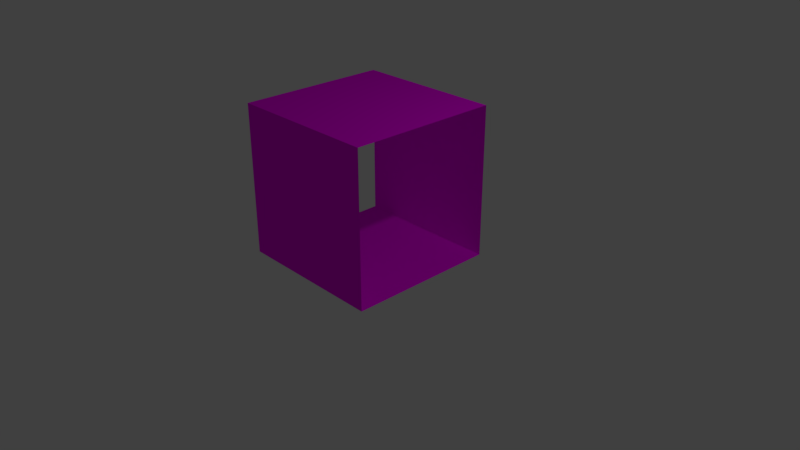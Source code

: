 # Source: Wall01.blend  (saved by Blender 2.79.0; exported with 4.5.12 LTS)
import bpy
from mathutils import Matrix  # noqa: F401  (used for matrix-valued properties, if any)

bpy.ops.wm.read_factory_settings(use_empty=True)
scene = bpy.context.scene
scene.name = 'Scene'

# ---- collections
col_collection_1 = bpy.data.collections.new('Collection 1'); scene.collection.children.link(col_collection_1)

# ---- images (referenced by path relative to the original .blend; pixels are not part of the script)
import os
ASSET_DIR = os.environ.get("B2B_ASSET_DIR", "")  # directory of the original .blend (textures are referenced by path, not embedded)
HERE = os.path.dirname(os.path.abspath(__file__))  # packed textures are extracted next to this script under _unpacked/

def load_image(name, relpath, width, height, colorspace="sRGB"):
    """Load a texture the original file referenced (path relative to the .blend, or extracted next to this script)."""
    p = next((c for c in (os.path.join(HERE, relpath), os.path.join(ASSET_DIR, relpath)) if relpath and os.path.exists(c)), "")
    if p:
        img = bpy.data.images.load(p, check_existing=True)
        img.name = name
    else:  # same state as the original file: an image datablock whose file is absent (Cycles renders it pink)
        img = bpy.data.images.new(name, width, height)
        img.source = "FILE"
        img.filepath = "//" + (relpath or name)
    img.colorspace_settings.name = colorspace
    return img
img_96545281_black_stone_wall_for_background_usage_jpg = load_image('96545281-black-stone-wall-for-background-usage.jpg', '96545281-black-stone-wall-for-background-usage.jpg', 1024, 1024, 'sRGB')

# ---- materials (node trees are filled in below, after node groups)
mat_wallo1 = bpy.data.materials.new('Wallo1')
mat_wallo1.alpha_threshold = 0.0
mat_wallo1.roughness = 0.5
mat_wallo1.line_color = (0.0, 0.0, 0.0, 1.0)

# ---- material node trees
mat_wallo1.use_nodes = True; mat_wallo1.node_tree.nodes.clear()
_N = mat_wallo1.node_tree.nodes; _L = mat_wallo1.node_tree.links
n0 = _N.new('ShaderNodeOutputMaterial'); n0.name = 'Material Output'; n0.location = (300, 300)
n1 = _N.new('ShaderNodeBsdfDiffuse'); n1.name = 'Diffuse BSDF'; n1.location = (10, 300)
n2 = _N.new('ShaderNodeTexImage'); n2.name = 'Image Texture'; n2.location = (-180, 300)
n2.width = 140
n2.image = img_96545281_black_stone_wall_for_background_usage_jpg
_L.new(n1.outputs[0], n0.inputs[0])
_L.new(n2.outputs[0], n1.inputs[0])
n0.is_active_output = True

# ---- world
world_world = bpy.data.worlds.new('World'); scene.world = world_world
world_world.color = (0.05088, 0.05088, 0.05088)
world_world.use_sun_shadow = False
world_world.sun_shadow_jitter_overblur = 0.0
world_world.cycles.sampling_method = 'MANUAL'

# ---- cameras
cam_camera = bpy.data.cameras.new('Camera')
cam_camera.clip_end = 100.0
cam_camera.lens = 35.0
cam_camera.sensor_width = 32.0
cam_camera.sensor_height = 18.0
cam_camera.ortho_scale = 7.314
cam_camera.dof.focus_distance = 0.0

# ---- lights
light_lamp = bpy.data.lights.new('Lamp', 'POINT')
light_lamp.transmission_factor = 0.0
light_lamp.cutoff_distance = 30.0
light_lamp.energy = 100.0
light_lamp.shadow_buffer_clip_start = 1.001
light_lamp.shadow_soft_size = 0.1
light_lamp.shadow_maximum_resolution = 0.006
light_lamp.use_absolute_resolution = True

# ---- meshes
me_cube_001 = bpy.data.meshes.new('Cube.001')
me_cube_001.from_pydata([(1.0, 1.0, -1.0), (-1.0, 1.0, -1.0), (1.0, 1.0, 1.0), (-1.0, 1.0, 1.0)], [], [(2, 0, 1, 3)])
_uv = me_cube_001.uv_layers.new(name='UVMap')
_uv.uv.foreach_set('vector', [0.0, 0.991, 0.01505, 0.001711, 0.9704, 0.0, 1.0, 1.0])
me_cube_001.materials.append(mat_wallo1)
me_cube_001.use_remesh_preserve_volume = False
me_cube_001.use_remesh_preserve_attributes = False
me_cube_001.use_mirror_vertex_groups = False
me_cube_001.update()
me_cube = bpy.data.meshes.new('Cube')
me_cube.from_pydata([(1.0, 1.0, -1.0), (1.0, -1.0, -1.0), (-1.0, -1.0, -1.0), (-1.0, 1.0, -1.0), (1.0, 1.0, 1.0), (1.0, -1.0, 1.0), (-1.0, -1.0, 1.0), (-1.0, 1.0, 1.0)], [], [(0, 1, 2, 3), (4, 7, 6, 5), (1, 5, 6, 2)])
me_cube.materials.append(mat_wallo1)
me_cube.use_remesh_preserve_volume = False
me_cube.use_remesh_preserve_attributes = False
me_cube.use_mirror_vertex_groups = False
me_cube.update()

# ---- objects
ob_cube_001 = bpy.data.objects.new('Cube.001', me_cube_001)
ob_cube = bpy.data.objects.new('Cube', me_cube)
ob_lamp = bpy.data.objects.new('Lamp', light_lamp)
ob_camera = bpy.data.objects.new('Camera', cam_camera)

# ---- transforms, parenting, visibility, modifiers, constraints
ob_cube_001.location = (0.0, 0.0, 1.012)
ob_cube_001.lock_rotations_4d = False
ob_cube_001.empty_display_type = 'ARROWS'
ob_cube_001.lineart.crease_threshold = 0.0
ob_cube.location = (0.0, 0.0, 1.012)
ob_cube.lock_rotations_4d = False
ob_cube.empty_display_type = 'ARROWS'
ob_cube.hide_viewport = True
ob_cube.lineart.crease_threshold = 0.0
ob_lamp.location = (4.076, 1.005, 5.904)
ob_lamp.rotation_euler = (0.6503, 0.05522, 1.866)
ob_lamp.lock_rotations_4d = False
ob_lamp.empty_display_type = 'ARROWS'
ob_lamp.color = (0.0, 0.0, 0.0, 0.0)
ob_lamp.lineart.crease_threshold = 0.0
ob_camera.location = (7.481, -6.508, 5.344)
ob_camera.rotation_euler = (1.109, 0.0, 0.8149)
ob_camera.lock_rotations_4d = False
ob_camera.empty_display_type = 'ARROWS'
ob_camera.color = (0.0, 0.0, 0.0, 0.0)
ob_camera.display_type = 'WIRE'
ob_camera.lineart.crease_threshold = 0.0

# ---- collection membership
col_collection_1.objects.link(ob_cube_001)
col_collection_1.objects.link(ob_cube)
col_collection_1.objects.link(ob_lamp)
col_collection_1.objects.link(ob_camera)

# ---- scene / render settings (as saved in the file)
scene.camera = ob_camera
scene.frame_start = 1; scene.frame_end = 250; scene.frame_set(1)
scene.render.engine = 'CYCLES'
scene.render.resolution_percentage = 50
scene.render.dither_intensity = 0.0
scene.cycles.use_denoising = False
scene.cycles.samples = 128
scene.cycles.sampling_pattern = 'TABULATED_SOBOL'
scene.cycles.use_adaptive_sampling = False
scene.cycles.use_light_tree = False
scene.cycles.blur_glossy = 0.0
scene.cycles.sample_clamp_indirect = 0.0
scene.view_settings.view_transform = 'Standard'
bpy.context.view_layer.update()
